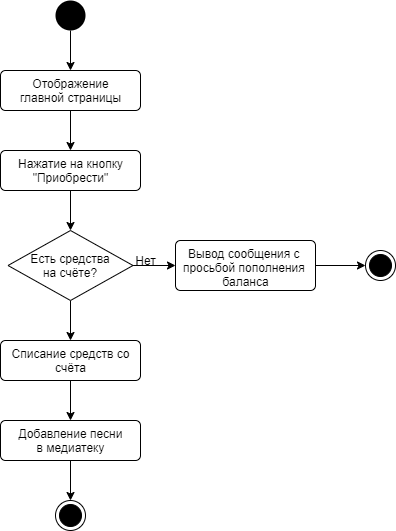

The diagram above was exported from draw.io. Its source (the exported page's mxGraphModel, read from the mxfile embedded in the PNG):
<mxGraphModel dx="920" dy="458" grid="1" gridSize="10" guides="1" tooltips="1" connect="1" arrows="1" fold="1" page="1" pageScale="1" pageWidth="1169" pageHeight="826" background="#ffffff" math="0" shadow="0">
  <root>
    <mxCell id="0" />
    <mxCell id="1" parent="0" />
    <mxCell id="Lw0YutdzNebUZY1X2mh2-43" style="edgeStyle=orthogonalEdgeStyle;rounded=0;orthogonalLoop=1;jettySize=auto;html=1;exitX=0.5;exitY=1;exitDx=0;exitDy=0;entryX=0.5;entryY=0;entryDx=0;entryDy=0;" edge="1" parent="1" source="Lw0YutdzNebUZY1X2mh2-41" target="Lw0YutdzNebUZY1X2mh2-42">
      <mxGeometry relative="1" as="geometry" />
    </mxCell>
    <mxCell id="Lw0YutdzNebUZY1X2mh2-41" value="" style="ellipse;fillColor=#000000;strokeColor=none;" vertex="1" parent="1">
      <mxGeometry x="595" y="60" width="30" height="30" as="geometry" />
    </mxCell>
    <mxCell id="Lw0YutdzNebUZY1X2mh2-45" style="edgeStyle=orthogonalEdgeStyle;rounded=0;orthogonalLoop=1;jettySize=auto;html=1;exitX=0.5;exitY=1;exitDx=0;exitDy=0;entryX=0.5;entryY=0;entryDx=0;entryDy=0;" edge="1" parent="1" source="Lw0YutdzNebUZY1X2mh2-42" target="Lw0YutdzNebUZY1X2mh2-44">
      <mxGeometry relative="1" as="geometry" />
    </mxCell>
    <mxCell id="Lw0YutdzNebUZY1X2mh2-42" value="Отображение&lt;br&gt;главной страницы" style="html=1;align=center;verticalAlign=top;rounded=1;absoluteArcSize=1;arcSize=10;dashed=0;" vertex="1" parent="1">
      <mxGeometry x="540" y="130" width="140" height="40" as="geometry" />
    </mxCell>
    <mxCell id="Lw0YutdzNebUZY1X2mh2-47" style="edgeStyle=orthogonalEdgeStyle;rounded=0;orthogonalLoop=1;jettySize=auto;html=1;exitX=0.5;exitY=1;exitDx=0;exitDy=0;entryX=0.5;entryY=0;entryDx=0;entryDy=0;" edge="1" parent="1" source="Lw0YutdzNebUZY1X2mh2-44" target="Lw0YutdzNebUZY1X2mh2-46">
      <mxGeometry relative="1" as="geometry" />
    </mxCell>
    <mxCell id="Lw0YutdzNebUZY1X2mh2-44" value="Нажатие на кнопку&lt;br&gt;&quot;Приобрести&quot;" style="html=1;align=center;verticalAlign=top;rounded=1;absoluteArcSize=1;arcSize=10;dashed=0;" vertex="1" parent="1">
      <mxGeometry x="540" y="210" width="140" height="40" as="geometry" />
    </mxCell>
    <mxCell id="Lw0YutdzNebUZY1X2mh2-55" style="edgeStyle=orthogonalEdgeStyle;rounded=0;orthogonalLoop=1;jettySize=auto;html=1;exitX=1;exitY=0.5;exitDx=0;exitDy=0;entryX=0;entryY=0.5;entryDx=0;entryDy=0;" edge="1" parent="1" source="Lw0YutdzNebUZY1X2mh2-46" target="Lw0YutdzNebUZY1X2mh2-54">
      <mxGeometry relative="1" as="geometry" />
    </mxCell>
    <mxCell id="Lw0YutdzNebUZY1X2mh2-61" style="edgeStyle=orthogonalEdgeStyle;rounded=0;orthogonalLoop=1;jettySize=auto;html=1;exitX=0.5;exitY=1;exitDx=0;exitDy=0;entryX=0.5;entryY=0;entryDx=0;entryDy=0;" edge="1" parent="1" source="Lw0YutdzNebUZY1X2mh2-46" target="Lw0YutdzNebUZY1X2mh2-60">
      <mxGeometry relative="1" as="geometry" />
    </mxCell>
    <mxCell id="Lw0YutdzNebUZY1X2mh2-46" value="Есть средства &#10;на счёте?" style="rhombus;" vertex="1" parent="1">
      <mxGeometry x="547.5" y="290" width="125" height="70" as="geometry" />
    </mxCell>
    <mxCell id="Lw0YutdzNebUZY1X2mh2-52" style="edgeStyle=orthogonalEdgeStyle;rounded=0;orthogonalLoop=1;jettySize=auto;html=1;exitX=0.5;exitY=1;exitDx=0;exitDy=0;entryX=0.5;entryY=0;entryDx=0;entryDy=0;" edge="1" parent="1" source="Lw0YutdzNebUZY1X2mh2-49" target="Lw0YutdzNebUZY1X2mh2-51">
      <mxGeometry relative="1" as="geometry" />
    </mxCell>
    <mxCell id="Lw0YutdzNebUZY1X2mh2-49" value="Добавление песни&lt;br&gt;в медиатеку" style="html=1;align=center;verticalAlign=top;rounded=1;absoluteArcSize=1;arcSize=10;dashed=0;" vertex="1" parent="1">
      <mxGeometry x="540" y="480" width="140" height="40" as="geometry" />
    </mxCell>
    <mxCell id="Lw0YutdzNebUZY1X2mh2-51" value="" style="ellipse;html=1;shape=endState;fillColor=#000000;strokeColor=#000000;" vertex="1" parent="1">
      <mxGeometry x="595" y="560" width="30" height="30" as="geometry" />
    </mxCell>
    <mxCell id="Lw0YutdzNebUZY1X2mh2-57" style="edgeStyle=orthogonalEdgeStyle;rounded=0;orthogonalLoop=1;jettySize=auto;html=1;exitX=1;exitY=0.5;exitDx=0;exitDy=0;entryX=0;entryY=0.5;entryDx=0;entryDy=0;" edge="1" parent="1" source="Lw0YutdzNebUZY1X2mh2-54" target="Lw0YutdzNebUZY1X2mh2-58">
      <mxGeometry relative="1" as="geometry">
        <mxPoint x="895" y="325" as="targetPoint" />
      </mxGeometry>
    </mxCell>
    <mxCell id="Lw0YutdzNebUZY1X2mh2-54" value="Вывод сообщения с &lt;br&gt;просьбой пополнения &lt;br&gt;баланса" style="html=1;align=center;verticalAlign=top;rounded=1;absoluteArcSize=1;arcSize=10;dashed=0;" vertex="1" parent="1">
      <mxGeometry x="715" y="300" width="140" height="50" as="geometry" />
    </mxCell>
    <mxCell id="Lw0YutdzNebUZY1X2mh2-56" value="Нет" style="text;html=1;align=center;verticalAlign=middle;resizable=0;points=[];autosize=1;" vertex="1" parent="1">
      <mxGeometry x="665" y="310" width="40" height="20" as="geometry" />
    </mxCell>
    <mxCell id="Lw0YutdzNebUZY1X2mh2-58" value="" style="ellipse;html=1;shape=endState;fillColor=#000000;strokeColor=#000000;" vertex="1" parent="1">
      <mxGeometry x="905" y="310" width="30" height="30" as="geometry" />
    </mxCell>
    <mxCell id="Lw0YutdzNebUZY1X2mh2-62" value="" style="edgeStyle=orthogonalEdgeStyle;rounded=0;orthogonalLoop=1;jettySize=auto;html=1;" edge="1" parent="1" source="Lw0YutdzNebUZY1X2mh2-60" target="Lw0YutdzNebUZY1X2mh2-49">
      <mxGeometry relative="1" as="geometry" />
    </mxCell>
    <mxCell id="Lw0YutdzNebUZY1X2mh2-60" value="Списание средств со&lt;br&gt;счёта" style="html=1;align=center;verticalAlign=top;rounded=1;absoluteArcSize=1;arcSize=10;dashed=0;" vertex="1" parent="1">
      <mxGeometry x="540" y="400" width="140" height="40" as="geometry" />
    </mxCell>
  </root>
</mxGraphModel>